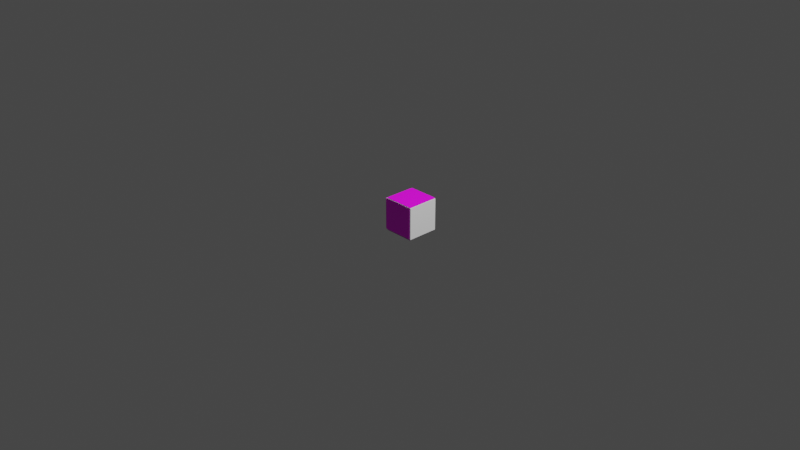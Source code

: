 # Source: 041.blend  (saved by Blender 2.82.7; exported with 4.5.12 LTS)
import bpy
from mathutils import Matrix  # noqa: F401  (used for matrix-valued properties, if any)

bpy.ops.wm.read_factory_settings(use_empty=True)
scene = bpy.context.scene
scene.name = 'Scene'

# ---- collections
col_collection = bpy.data.collections.new('Collection'); scene.collection.children.link(col_collection)

# ---- images (referenced by path relative to the original .blend; pixels are not part of the script)
import os
ASSET_DIR = os.environ.get("B2B_ASSET_DIR", "")  # directory of the original .blend (textures are referenced by path, not embedded)
HERE = os.path.dirname(os.path.abspath(__file__))  # packed textures are extracted next to this script under _unpacked/

def load_image(name, relpath, width, height, colorspace="sRGB"):
    """Load a texture the original file referenced (path relative to the .blend, or extracted next to this script)."""
    p = next((c for c in (os.path.join(HERE, relpath), os.path.join(ASSET_DIR, relpath)) if relpath and os.path.exists(c)), "")
    if p:
        img = bpy.data.images.load(p, check_existing=True)
        img.name = name
    else:  # same state as the original file: an image datablock whose file is absent (Cycles renders it pink)
        img = bpy.data.images.new(name, width, height)
        img.source = "FILE"
        img.filepath = "//" + (relpath or name)
    img.colorspace_settings.name = colorspace
    return img
img_r1_png = load_image('R1.png', 'R1.png', 1024, 1024, 'sRGB')

# ---- materials (node trees are filled in below, after node groups)
mat_r1 = bpy.data.materials.new('R1')
mat_r1.use_transparent_shadow = False

# ---- material node trees
mat_r1.use_nodes = True; mat_r1.node_tree.nodes.clear()
_N = mat_r1.node_tree.nodes; _L = mat_r1.node_tree.links
n0 = _N.new('ShaderNodeBsdfPrincipled'); n0.name = 'Principled BSDF'; n0.location = (0, 300)
n0.distribution = 'GGX'
n0.subsurface_method = 'BURLEY'
n0.inputs[3].default_value = 1.45
n0.inputs[27].default_value = (0.0, 0.0, 0.0, 1.0)
n0.inputs[28].default_value = 1.0
n1 = _N.new('ShaderNodeOutputMaterial'); n1.name = 'Material Output'; n1.location = (300, 300)
n2 = _N.new('ShaderNodeTexImage'); n2.name = 'Image Texture'; n2.location = (-300, 300)
n2.label = 'Base Color'
n2.image = img_r1_png
_L.new(n0.outputs[0], n1.inputs[0])
_L.new(n2.outputs[0], n0.inputs[0])
n1.is_active_output = True

# ---- world
world_world = bpy.data.worlds.new('World'); scene.world = world_world
world_world.use_nodes = True; world_world.node_tree.nodes.clear()
_N = world_world.node_tree.nodes; _L = world_world.node_tree.links
n0 = _N.new('ShaderNodeOutputWorld'); n0.name = 'World Output'; n0.location = (300, 300)
n1 = _N.new('ShaderNodeBackground'); n1.name = 'Background'; n1.location = (10, 300)
n1.inputs[0].default_value = (0.05088, 0.05088, 0.05088, 1.0)
_L.new(n1.outputs[0], n0.inputs[0])
n0.is_active_output = True
world_world.color = (0.05088, 0.05088, 0.05088)
world_world.use_sun_shadow = False
world_world.sun_shadow_jitter_overblur = 0.0

# ---- cameras
cam_camera = bpy.data.cameras.new('Camera')
cam_camera.clip_end = 100.0
cam_camera.ortho_scale = 7.314
cam_camera_001 = bpy.data.cameras.new('Camera.001')
cam_camera_001.clip_end = 100.0

# ---- lights
light_light = bpy.data.lights.new('Light', 'POINT')
light_light.transmission_factor = 0.0
light_light.energy = 1000.0
light_light.shadow_soft_size = 0.1
light_light.shadow_maximum_resolution = 0.006
light_light.use_absolute_resolution = True
light_light_001 = bpy.data.lights.new('Light.001', 'POINT')
light_light_001.transmission_factor = 0.0
light_light_001.energy = 1000.0
light_light_001.shadow_soft_size = 0.1
light_light_001.shadow_maximum_resolution = 0.006
light_light_001.use_absolute_resolution = True

# ---- meshes
me_r1_004 = bpy.data.meshes.new('R1.004')
me_r1_004.from_pydata([(-0.5154, -0.5, 0.0), (0.5154, -0.5, 0.0), (-0.5154, 0.5, 0.0), (0.5154, 0.5, 0.0)], [], [(1, 2, 0), (1, 3, 2)])
_uv = me_r1_004.uv_layers.new(name='R1_004-mesh-map-0')
_uv.uv.foreach_set('vector', [1.0, 0.0, 0.0, 1.0, 0.0, 0.0, 1.0, 0.0, 1.0, 1.0, 0.0, 1.0])
me_r1_004.materials.append(mat_r1)
me_r1_004.use_remesh_fix_poles = True
me_r1_004.use_remesh_preserve_attributes = False
me_r1_004.use_mirror_vertex_groups = False
me_r1_004.update()
me_r1_003 = bpy.data.meshes.new('R1.003')
me_r1_003.from_pydata([(-0.5154, -0.5, 0.0), (0.5154, -0.5, 0.0), (-0.5154, 0.5, 0.0), (0.5154, 0.5, 0.0)], [], [(1, 2, 0), (1, 3, 2)])
_uv = me_r1_003.uv_layers.new(name='R1_003-mesh-map-0')
_uv.uv.foreach_set('vector', [1.0, 0.0, 0.0, 1.0, 0.0, 0.0, 1.0, 0.0, 1.0, 1.0, 0.0, 1.0])
me_r1_003.materials.append(mat_r1)
me_r1_003.use_remesh_fix_poles = True
me_r1_003.use_remesh_preserve_attributes = False
me_r1_003.use_mirror_vertex_groups = False
me_r1_003.update()
me_r1_002 = bpy.data.meshes.new('R1.002')
me_r1_002.from_pydata([(-0.5154, -0.5, 0.0), (0.5154, -0.5, 0.0), (-0.5154, 0.5, 0.0), (0.5154, 0.5, 0.0)], [], [(1, 2, 0), (1, 3, 2)])
_uv = me_r1_002.uv_layers.new(name='R1_002-mesh-map-0')
_uv.uv.foreach_set('vector', [1.0, 0.0, 0.0, 1.0, 0.0, 0.0, 1.0, 0.0, 1.0, 1.0, 0.0, 1.0])
me_r1_002.materials.append(mat_r1)
me_r1_002.use_remesh_fix_poles = True
me_r1_002.use_remesh_preserve_attributes = False
me_r1_002.use_mirror_vertex_groups = False
me_r1_002.update()
me_r1_001 = bpy.data.meshes.new('R1.001')
me_r1_001.from_pydata([(-0.5154, -0.5, 0.0), (0.5154, -0.5, 0.0), (-0.5154, 0.5, 0.0), (0.5154, 0.5, 0.0)], [], [(1, 2, 0), (1, 3, 2)])
_uv = me_r1_001.uv_layers.new(name='R1_001-mesh-map-0')
_uv.uv.foreach_set('vector', [1.0, 0.0, 0.0, 1.0, 0.0, 0.0, 1.0, 0.0, 1.0, 1.0, 0.0, 1.0])
me_r1_001.materials.append(mat_r1)
me_r1_001.use_remesh_fix_poles = True
me_r1_001.use_remesh_preserve_attributes = False
me_r1_001.use_mirror_vertex_groups = False
me_r1_001.update()
me_link28 = bpy.data.meshes.new('Link28')
me_link28.from_pydata([(-0.175, 0.34, 0.175), (-0.175, 0.34, -0.175), (-0.175, -0.01, 0.175), (-0.175, -0.01, -0.175), (0.175, 0.34, 0.175), (0.175, -0.01, 0.175), (0.175, 0.34, -0.175), (0.175, -0.01, -0.175)], [], [(0, 1, 2), (2, 1, 3), (4, 0, 5), (5, 0, 2), (6, 4, 7), (7, 4, 5), (1, 6, 3), (3, 6, 7), (4, 6, 0), (0, 6, 1), (7, 5, 3), (3, 5, 2)])
me_link28.use_remesh_fix_poles = True
me_link28.use_remesh_preserve_attributes = False
me_link28.use_mirror_vertex_groups = False
me_link28.update()
me_r1_005 = bpy.data.meshes.new('R1.005')
me_r1_005.from_pydata([(-0.5154, -0.5, 0.0), (0.5154, -0.5, 0.0), (-0.5154, 0.5, 0.0), (0.5154, 0.5, 0.0)], [], [(1, 2, 0), (1, 3, 2)])
_uv = me_r1_005.uv_layers.new(name='R1_001-mesh-map-0')
_uv.uv.foreach_set('vector', [1.0, 0.0, 0.0, 1.0, 0.0, 0.0, 1.0, 0.0, 1.0, 1.0, 0.0, 1.0])
me_r1_005.materials.append(mat_r1)
me_r1_005.use_remesh_fix_poles = True
me_r1_005.use_remesh_preserve_attributes = False
me_r1_005.use_mirror_vertex_groups = False
me_r1_005.update()

# ---- objects
ob_light = bpy.data.objects.new('Light', light_light)
ob_camera = bpy.data.objects.new('Camera', cam_camera)
ob_r1_004 = bpy.data.objects.new('R1.004', me_r1_004)
ob_r1_003 = bpy.data.objects.new('R1.003', me_r1_003)
ob_r1_002 = bpy.data.objects.new('R1.002', me_r1_002)
ob_r1_001 = bpy.data.objects.new('R1.001', me_r1_001)
ob_link28 = bpy.data.objects.new('Link28', me_link28)
ob_camera_001 = bpy.data.objects.new('Camera.001', cam_camera_001)
ob_light_001 = bpy.data.objects.new('Light.001', light_light_001)
ob_r1_005 = bpy.data.objects.new('R1.005', me_r1_005)

# ---- transforms, parenting, visibility, modifiers, constraints
ob_light.location = (4.076, 1.005, 5.904)
ob_light.rotation_euler = (0.6503, 0.05522, 1.866)
ob_light.lock_rotations_4d = False
ob_light.empty_display_type = 'ARROWS'
ob_light.color = (0.0, 0.0, 0.0, 0.0)
ob_light.lineart.crease_threshold = 0.0
ob_camera.location = (7.359, -6.926, 4.958)
ob_camera.rotation_euler = (1.109, 0.0, 0.8149)
ob_camera.lock_rotations_4d = False
ob_camera.empty_display_type = 'ARROWS'
ob_camera.color = (0.0, 0.0, 0.0, 0.0)
ob_camera.display_type = 'WIRE'
ob_camera.lineart.crease_threshold = 0.0
ob_r1_004.location = (0.002314, 0.1667, 0.1815)
ob_r1_004.rotation_euler = (0.0, -0.0, 1.571)
ob_r1_004.scale = (0.3369, 0.3369, 0.3369)
ob_r1_004.lineart.crease_threshold = 0.0
ob_r1_003.location = (-0.006228, -0.01659, 0.004939)
ob_r1_003.rotation_euler = (1.571, -1.571, 0.0)
ob_r1_003.scale = (0.3369, 0.3369, 0.3369)
ob_r1_003.lineart.crease_threshold = 0.0
ob_r1_002.location = (-0.1824, 0.1616, 0.0056)
ob_r1_002.rotation_euler = (1.571, -3.142, -1.571)
ob_r1_002.scale = (0.3369, 0.3369, 0.3369)
ob_r1_002.lineart.crease_threshold = 0.0
ob_r1_001.location = (-0.001703, 0.3472, 0.004682)
ob_r1_001.rotation_euler = (1.571, 1.571, -3.142)
ob_r1_001.scale = (0.3369, 0.3369, 0.3369)
ob_r1_001.lineart.crease_threshold = 0.0
ob_link28.location = (0.0, 0.0, 0.0)
ob_link28.lineart.crease_threshold = 0.0
ob_camera_001.location = (7.359, -6.926, 4.958)
ob_camera_001.rotation_euler = (1.109, 4.011e-09, 0.8149)
ob_camera_001.lineart.crease_threshold = 0.0
ob_light_001.location = (4.076, 1.005, 5.904)
ob_light_001.rotation_euler = (0.6503, 0.05522, 1.866)
ob_light_001.lineart.crease_threshold = 0.0
ob_r1_005.location = (-0.00422, 0.1669, -0.1842)
ob_r1_005.rotation_euler = (-3.142, 0.0, -1.571)
ob_r1_005.scale = (0.3369, 0.3369, 0.3369)
ob_r1_005.lineart.crease_threshold = 0.0

# ---- collection membership
col_collection.objects.link(ob_light)
col_collection.objects.link(ob_camera)
col_collection.objects.link(ob_r1_004)
col_collection.objects.link(ob_r1_003)
col_collection.objects.link(ob_r1_002)
col_collection.objects.link(ob_r1_001)
col_collection.objects.link(ob_link28)
col_collection.objects.link(ob_camera_001)
col_collection.objects.link(ob_light_001)
col_collection.objects.link(ob_r1_005)

# ---- scene / render settings (as saved in the file)
scene.camera = ob_camera
scene.frame_start = 1; scene.frame_end = 250; scene.frame_set(1)
scene.render.engine = 'BLENDER_EEVEE_NEXT'
scene.cycles.use_denoising = False
scene.cycles.samples = 128
scene.cycles.sampling_pattern = 'TABULATED_SOBOL'
scene.cycles.use_adaptive_sampling = False
scene.cycles.use_light_tree = False
scene.view_settings.view_transform = 'Filmic'
bpy.context.view_layer.update()
